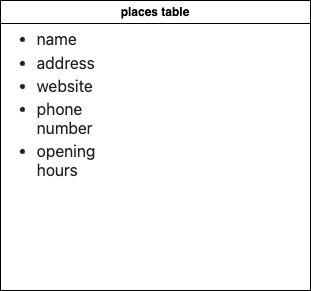

The diagram above was exported from draw.io. Its source (the exported page's mxGraphModel, read from the mxfile embedded in the PNG):
<mxGraphModel dx="1841" dy="1012" grid="1" gridSize="10" guides="1" tooltips="1" connect="1" arrows="1" fold="1" page="1" pageScale="1" pageWidth="850" pageHeight="1100" math="0" shadow="0">
  <root>
    <mxCell id="0" />
    <mxCell id="1" parent="0" />
    <mxCell id="nxaYrL0GdvX3PClGAGhh-1" value="places table" style="swimlane;whiteSpace=wrap;html=1;" vertex="1" parent="1">
      <mxGeometry x="150" y="280" width="310" height="290" as="geometry" />
    </mxCell>
    <mxCell id="nxaYrL0GdvX3PClGAGhh-2" value="&lt;ul style=&quot;box-sizing: border-box; padding-left: 2em; margin-top: 0px; margin-bottom: 0px; color: rgb(31, 35, 40); font-family: -apple-system, &amp;quot;system-ui&amp;quot;, &amp;quot;Segoe UI&amp;quot;, &amp;quot;Noto Sans&amp;quot;, Helvetica, Arial, sans-serif, &amp;quot;Apple Color Emoji&amp;quot;, &amp;quot;Segoe UI Emoji&amp;quot;; font-size: 16px; text-align: left; background-color: rgb(255, 255, 255);&quot; dir=&quot;auto&quot;&gt;&lt;li style=&quot;box-sizing: border-box;&quot;&gt;name&lt;/li&gt;&lt;li style=&quot;box-sizing: border-box; margin-top: 0.25em;&quot;&gt;address&lt;/li&gt;&lt;li style=&quot;box-sizing: border-box; margin-top: 0.25em;&quot;&gt;website&lt;/li&gt;&lt;li style=&quot;box-sizing: border-box; margin-top: 0.25em;&quot;&gt;phone number&lt;/li&gt;&lt;li style=&quot;box-sizing: border-box; margin-top: 0.25em;&quot;&gt;opening hours&lt;/li&gt;&lt;/ul&gt;" style="text;strokeColor=none;align=center;fillColor=none;html=1;verticalAlign=middle;whiteSpace=wrap;rounded=0;" vertex="1" parent="nxaYrL0GdvX3PClGAGhh-1">
      <mxGeometry x="20" y="90" width="60" height="30" as="geometry" />
    </mxCell>
  </root>
</mxGraphModel>